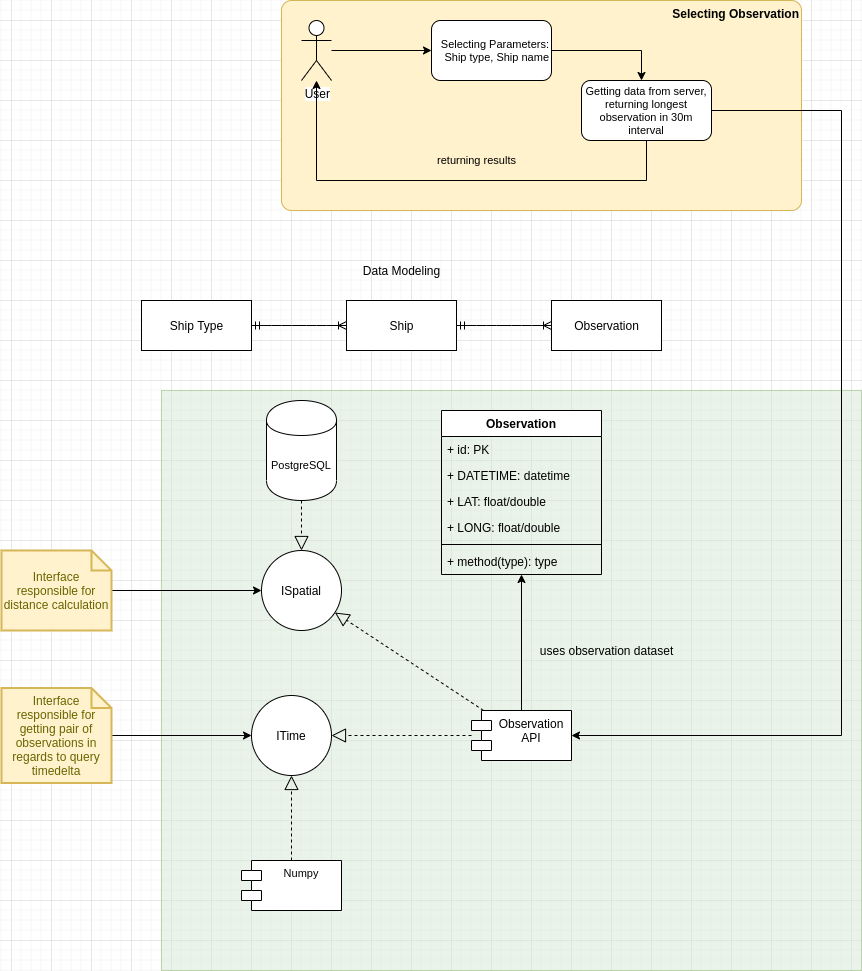

The diagram above was exported from draw.io. Its source (the exported page's mxGraphModel, read from the mxfile embedded in the PNG):
<mxGraphModel dx="2205" dy="825" grid="1" gridSize="10" guides="1" tooltips="1" connect="1" arrows="1" fold="1" page="1" pageScale="1" pageWidth="850" pageHeight="1100" math="0" shadow="0">
  <root>
    <mxCell id="RJ4o4HtbFZoWOTo2m0Wl-0" />
    <mxCell id="RJ4o4HtbFZoWOTo2m0Wl-1" parent="RJ4o4HtbFZoWOTo2m0Wl-0" />
    <mxCell id="TOaKehm3nBMDny1xCyEx-1" value="" style="rounded=0;whiteSpace=wrap;html=1;fontSize=11;align=center;fillColor=#d5e8d4;strokeColor=#82b366;opacity=50;" vertex="1" parent="RJ4o4HtbFZoWOTo2m0Wl-1">
      <mxGeometry x="30" y="530" width="700" height="580" as="geometry" />
    </mxCell>
    <mxCell id="RJ4o4HtbFZoWOTo2m0Wl-2" value="Data Modeling" style="text;html=1;align=center;verticalAlign=middle;resizable=0;points=[];autosize=1;" vertex="1" parent="RJ4o4HtbFZoWOTo2m0Wl-1">
      <mxGeometry x="225" y="400" width="90" height="20" as="geometry" />
    </mxCell>
    <mxCell id="FjMyO6GiXzaptYpa6DgQ-0" value="Ship Type" style="html=1;" vertex="1" parent="RJ4o4HtbFZoWOTo2m0Wl-1">
      <mxGeometry x="10" y="440" width="110" height="50" as="geometry" />
    </mxCell>
    <mxCell id="FjMyO6GiXzaptYpa6DgQ-2" value="Ship" style="html=1;" vertex="1" parent="RJ4o4HtbFZoWOTo2m0Wl-1">
      <mxGeometry x="215" y="440" width="110" height="50" as="geometry" />
    </mxCell>
    <mxCell id="FjMyO6GiXzaptYpa6DgQ-3" value="" style="edgeStyle=entityRelationEdgeStyle;fontSize=12;html=1;endArrow=ERoneToMany;startArrow=ERmandOne;exitX=1;exitY=0.5;exitDx=0;exitDy=0;" edge="1" parent="RJ4o4HtbFZoWOTo2m0Wl-1" source="FjMyO6GiXzaptYpa6DgQ-0" target="FjMyO6GiXzaptYpa6DgQ-2">
      <mxGeometry width="100" height="100" relative="1" as="geometry">
        <mxPoint x="110" y="670" as="sourcePoint" />
        <mxPoint x="210" y="570" as="targetPoint" />
      </mxGeometry>
    </mxCell>
    <mxCell id="FjMyO6GiXzaptYpa6DgQ-4" value="Observation" style="html=1;" vertex="1" parent="RJ4o4HtbFZoWOTo2m0Wl-1">
      <mxGeometry x="420" y="440" width="110" height="50" as="geometry" />
    </mxCell>
    <mxCell id="FjMyO6GiXzaptYpa6DgQ-5" value="" style="edgeStyle=entityRelationEdgeStyle;fontSize=12;html=1;endArrow=ERoneToMany;startArrow=ERmandOne;" edge="1" parent="RJ4o4HtbFZoWOTo2m0Wl-1" source="FjMyO6GiXzaptYpa6DgQ-2" target="FjMyO6GiXzaptYpa6DgQ-4">
      <mxGeometry width="100" height="100" relative="1" as="geometry">
        <mxPoint x="140" y="540" as="sourcePoint" />
        <mxPoint x="520" y="570" as="targetPoint" />
      </mxGeometry>
    </mxCell>
    <mxCell id="FjMyO6GiXzaptYpa6DgQ-13" value="ISpatial" style="ellipse;whiteSpace=wrap;html=1;aspect=fixed;" vertex="1" parent="RJ4o4HtbFZoWOTo2m0Wl-1">
      <mxGeometry x="130" y="690" width="80" height="80" as="geometry" />
    </mxCell>
    <mxCell id="FjMyO6GiXzaptYpa6DgQ-18" style="edgeStyle=orthogonalEdgeStyle;rounded=0;orthogonalLoop=1;jettySize=auto;html=1;" edge="1" parent="RJ4o4HtbFZoWOTo2m0Wl-1" source="FjMyO6GiXzaptYpa6DgQ-14" target="FjMyO6GiXzaptYpa6DgQ-6">
      <mxGeometry relative="1" as="geometry" />
    </mxCell>
    <mxCell id="FjMyO6GiXzaptYpa6DgQ-14" value="Observation&#10;API" style="shape=module;align=left;spacingLeft=20;align=center;verticalAlign=top;" vertex="1" parent="RJ4o4HtbFZoWOTo2m0Wl-1">
      <mxGeometry x="340" y="850" width="100" height="50" as="geometry" />
    </mxCell>
    <mxCell id="FjMyO6GiXzaptYpa6DgQ-15" value="" style="endArrow=block;dashed=1;endFill=0;endSize=12;html=1;" edge="1" parent="RJ4o4HtbFZoWOTo2m0Wl-1" source="FjMyO6GiXzaptYpa6DgQ-14" target="FjMyO6GiXzaptYpa6DgQ-13">
      <mxGeometry width="160" relative="1" as="geometry">
        <mxPoint x="190" y="800" as="sourcePoint" />
        <mxPoint x="350" y="800" as="targetPoint" />
      </mxGeometry>
    </mxCell>
    <mxCell id="FjMyO6GiXzaptYpa6DgQ-16" value="ITime" style="ellipse;whiteSpace=wrap;html=1;aspect=fixed;" vertex="1" parent="RJ4o4HtbFZoWOTo2m0Wl-1">
      <mxGeometry x="120" y="835" width="80" height="80" as="geometry" />
    </mxCell>
    <mxCell id="FjMyO6GiXzaptYpa6DgQ-17" value="" style="endArrow=block;dashed=1;endFill=0;endSize=12;html=1;" edge="1" parent="RJ4o4HtbFZoWOTo2m0Wl-1" source="FjMyO6GiXzaptYpa6DgQ-14" target="FjMyO6GiXzaptYpa6DgQ-16">
      <mxGeometry width="160" relative="1" as="geometry">
        <mxPoint x="362.0689655172414" y="860" as="sourcePoint" />
        <mxPoint x="213.39832818467085" y="762.0125344853514" as="targetPoint" />
      </mxGeometry>
    </mxCell>
    <mxCell id="FjMyO6GiXzaptYpa6DgQ-6" value="Observation" style="swimlane;fontStyle=1;align=center;verticalAlign=top;childLayout=stackLayout;horizontal=1;startSize=26;horizontalStack=0;resizeParent=1;resizeParentMax=0;resizeLast=0;collapsible=1;marginBottom=0;" vertex="1" parent="RJ4o4HtbFZoWOTo2m0Wl-1">
      <mxGeometry x="310" y="550" width="160" height="164" as="geometry" />
    </mxCell>
    <mxCell id="FjMyO6GiXzaptYpa6DgQ-7" value="+ id: PK&#10;" style="text;strokeColor=none;fillColor=none;align=left;verticalAlign=top;spacingLeft=4;spacingRight=4;overflow=hidden;rotatable=0;points=[[0,0.5],[1,0.5]];portConstraint=eastwest;" vertex="1" parent="FjMyO6GiXzaptYpa6DgQ-6">
      <mxGeometry y="26" width="160" height="26" as="geometry" />
    </mxCell>
    <mxCell id="FjMyO6GiXzaptYpa6DgQ-10" value="+ DATETIME: datetime&#10;" style="text;strokeColor=none;fillColor=none;align=left;verticalAlign=top;spacingLeft=4;spacingRight=4;overflow=hidden;rotatable=0;points=[[0,0.5],[1,0.5]];portConstraint=eastwest;" vertex="1" parent="FjMyO6GiXzaptYpa6DgQ-6">
      <mxGeometry y="52" width="160" height="26" as="geometry" />
    </mxCell>
    <mxCell id="FjMyO6GiXzaptYpa6DgQ-11" value="+ LAT: float/double&#10;" style="text;strokeColor=none;fillColor=none;align=left;verticalAlign=top;spacingLeft=4;spacingRight=4;overflow=hidden;rotatable=0;points=[[0,0.5],[1,0.5]];portConstraint=eastwest;" vertex="1" parent="FjMyO6GiXzaptYpa6DgQ-6">
      <mxGeometry y="78" width="160" height="26" as="geometry" />
    </mxCell>
    <mxCell id="FjMyO6GiXzaptYpa6DgQ-12" value="+ LONG: float/double&#10;" style="text;strokeColor=none;fillColor=none;align=left;verticalAlign=top;spacingLeft=4;spacingRight=4;overflow=hidden;rotatable=0;points=[[0,0.5],[1,0.5]];portConstraint=eastwest;" vertex="1" parent="FjMyO6GiXzaptYpa6DgQ-6">
      <mxGeometry y="104" width="160" height="26" as="geometry" />
    </mxCell>
    <mxCell id="FjMyO6GiXzaptYpa6DgQ-8" value="" style="line;strokeWidth=1;fillColor=none;align=left;verticalAlign=middle;spacingTop=-1;spacingLeft=3;spacingRight=3;rotatable=0;labelPosition=right;points=[];portConstraint=eastwest;" vertex="1" parent="FjMyO6GiXzaptYpa6DgQ-6">
      <mxGeometry y="130" width="160" height="8" as="geometry" />
    </mxCell>
    <mxCell id="FjMyO6GiXzaptYpa6DgQ-9" value="+ method(type): type" style="text;strokeColor=none;fillColor=none;align=left;verticalAlign=top;spacingLeft=4;spacingRight=4;overflow=hidden;rotatable=0;points=[[0,0.5],[1,0.5]];portConstraint=eastwest;" vertex="1" parent="FjMyO6GiXzaptYpa6DgQ-6">
      <mxGeometry y="138" width="160" height="26" as="geometry" />
    </mxCell>
    <mxCell id="FjMyO6GiXzaptYpa6DgQ-19" value="uses observation dataset" style="text;html=1;align=center;verticalAlign=middle;resizable=0;points=[];autosize=1;" vertex="1" parent="RJ4o4HtbFZoWOTo2m0Wl-1">
      <mxGeometry x="400" y="780" width="150" height="20" as="geometry" />
    </mxCell>
    <mxCell id="FjMyO6GiXzaptYpa6DgQ-20" value="Selecting Observation" style="html=1;outlineConnect=0;whiteSpace=wrap;fillColor=#fff2cc;shape=mxgraph.archimate3.application;archiType=rounded;strokeColor=#d6b656;verticalAlign=top;align=right;fontStyle=1" vertex="1" parent="RJ4o4HtbFZoWOTo2m0Wl-1">
      <mxGeometry x="150" y="140" width="520" height="210" as="geometry" />
    </mxCell>
    <mxCell id="FjMyO6GiXzaptYpa6DgQ-24" style="edgeStyle=orthogonalEdgeStyle;rounded=0;orthogonalLoop=1;jettySize=auto;html=1;" edge="1" parent="RJ4o4HtbFZoWOTo2m0Wl-1" source="FjMyO6GiXzaptYpa6DgQ-22" target="FjMyO6GiXzaptYpa6DgQ-23">
      <mxGeometry relative="1" as="geometry" />
    </mxCell>
    <mxCell id="FjMyO6GiXzaptYpa6DgQ-22" value="User" style="shape=umlActor;verticalLabelPosition=bottom;labelBackgroundColor=#ffffff;verticalAlign=top;html=1;outlineConnect=0;align=right;" vertex="1" parent="RJ4o4HtbFZoWOTo2m0Wl-1">
      <mxGeometry x="170" y="160" width="30" height="60" as="geometry" />
    </mxCell>
    <mxCell id="FjMyO6GiXzaptYpa6DgQ-26" style="edgeStyle=orthogonalEdgeStyle;rounded=0;orthogonalLoop=1;jettySize=auto;html=1;fontSize=11;" edge="1" parent="RJ4o4HtbFZoWOTo2m0Wl-1" source="FjMyO6GiXzaptYpa6DgQ-23" target="FjMyO6GiXzaptYpa6DgQ-25">
      <mxGeometry relative="1" as="geometry">
        <Array as="points">
          <mxPoint x="510" y="190" />
        </Array>
      </mxGeometry>
    </mxCell>
    <mxCell id="FjMyO6GiXzaptYpa6DgQ-23" value="Selecting Parameters: Ship type, Ship name" style="rounded=1;whiteSpace=wrap;html=1;align=right;fontSize=11;" vertex="1" parent="RJ4o4HtbFZoWOTo2m0Wl-1">
      <mxGeometry x="300" y="160" width="120" height="60" as="geometry" />
    </mxCell>
    <mxCell id="FjMyO6GiXzaptYpa6DgQ-27" style="edgeStyle=orthogonalEdgeStyle;rounded=0;orthogonalLoop=1;jettySize=auto;html=1;fontSize=11;" edge="1" parent="RJ4o4HtbFZoWOTo2m0Wl-1" source="FjMyO6GiXzaptYpa6DgQ-25" target="FjMyO6GiXzaptYpa6DgQ-22">
      <mxGeometry relative="1" as="geometry">
        <Array as="points">
          <mxPoint x="515" y="320" />
          <mxPoint x="185" y="320" />
        </Array>
      </mxGeometry>
    </mxCell>
    <mxCell id="FjMyO6GiXzaptYpa6DgQ-29" style="edgeStyle=orthogonalEdgeStyle;rounded=0;orthogonalLoop=1;jettySize=auto;html=1;fontSize=11;" edge="1" parent="RJ4o4HtbFZoWOTo2m0Wl-1" source="FjMyO6GiXzaptYpa6DgQ-25" target="FjMyO6GiXzaptYpa6DgQ-14">
      <mxGeometry relative="1" as="geometry">
        <Array as="points">
          <mxPoint x="710" y="250" />
          <mxPoint x="710" y="875" />
        </Array>
      </mxGeometry>
    </mxCell>
    <mxCell id="FjMyO6GiXzaptYpa6DgQ-25" value="Getting data from server, returning longest observation in 30m interval" style="rounded=1;whiteSpace=wrap;html=1;fontSize=11;align=center;" vertex="1" parent="RJ4o4HtbFZoWOTo2m0Wl-1">
      <mxGeometry x="450" y="220" width="130" height="60" as="geometry" />
    </mxCell>
    <mxCell id="FjMyO6GiXzaptYpa6DgQ-28" value="returning results" style="text;html=1;align=center;verticalAlign=middle;resizable=0;points=[];autosize=1;fontSize=11;" vertex="1" parent="RJ4o4HtbFZoWOTo2m0Wl-1">
      <mxGeometry x="300" y="290" width="90" height="20" as="geometry" />
    </mxCell>
    <mxCell id="TOaKehm3nBMDny1xCyEx-2" value="PostgreSQL" style="shape=cylinder;whiteSpace=wrap;html=1;boundedLbl=1;backgroundOutline=1;fontSize=11;align=center;" vertex="1" parent="RJ4o4HtbFZoWOTo2m0Wl-1">
      <mxGeometry x="135" y="540" width="70" height="100" as="geometry" />
    </mxCell>
    <mxCell id="TOaKehm3nBMDny1xCyEx-3" value="" style="endArrow=block;dashed=1;endFill=0;endSize=12;html=1;exitX=0.5;exitY=1;exitDx=0;exitDy=0;" edge="1" parent="RJ4o4HtbFZoWOTo2m0Wl-1" source="TOaKehm3nBMDny1xCyEx-2" target="FjMyO6GiXzaptYpa6DgQ-13">
      <mxGeometry width="160" relative="1" as="geometry">
        <mxPoint x="78.66896551724142" y="680.99" as="sourcePoint" />
        <mxPoint x="-70.00167181532913" y="583.0025344853514" as="targetPoint" />
      </mxGeometry>
    </mxCell>
    <mxCell id="TOaKehm3nBMDny1xCyEx-4" value="Numpy" style="shape=module;align=left;spacingLeft=20;align=center;verticalAlign=top;fontSize=11;" vertex="1" parent="RJ4o4HtbFZoWOTo2m0Wl-1">
      <mxGeometry x="110" y="1000" width="100" height="50" as="geometry" />
    </mxCell>
    <mxCell id="TOaKehm3nBMDny1xCyEx-7" value="" style="endArrow=block;dashed=1;endFill=0;endSize=12;html=1;" edge="1" parent="RJ4o4HtbFZoWOTo2m0Wl-1" source="TOaKehm3nBMDny1xCyEx-4" target="FjMyO6GiXzaptYpa6DgQ-16">
      <mxGeometry width="160" relative="1" as="geometry">
        <mxPoint x="340" y="970" as="sourcePoint" />
        <mxPoint x="200" y="970" as="targetPoint" />
      </mxGeometry>
    </mxCell>
    <mxCell id="_-SzEiqeUBdH_0a0D4YX-1" style="edgeStyle=orthogonalEdgeStyle;rounded=0;orthogonalLoop=1;jettySize=auto;html=1;fontSize=11;" edge="1" parent="RJ4o4HtbFZoWOTo2m0Wl-1" source="_-SzEiqeUBdH_0a0D4YX-0" target="FjMyO6GiXzaptYpa6DgQ-13">
      <mxGeometry relative="1" as="geometry" />
    </mxCell>
    <mxCell id="_-SzEiqeUBdH_0a0D4YX-0" value="Interface responsible for distance calculation" style="shape=note;strokeWidth=2;fontSize=12;size=20;whiteSpace=wrap;html=1;fillColor=#fff2cc;strokeColor=#d6b656;fontColor=#666600;align=center;" vertex="1" parent="RJ4o4HtbFZoWOTo2m0Wl-1">
      <mxGeometry x="-130" y="690" width="110.00000000000001" height="80" as="geometry" />
    </mxCell>
    <mxCell id="_-SzEiqeUBdH_0a0D4YX-3" style="edgeStyle=orthogonalEdgeStyle;rounded=0;orthogonalLoop=1;jettySize=auto;html=1;fontSize=12;" edge="1" parent="RJ4o4HtbFZoWOTo2m0Wl-1" source="_-SzEiqeUBdH_0a0D4YX-2" target="FjMyO6GiXzaptYpa6DgQ-16">
      <mxGeometry relative="1" as="geometry" />
    </mxCell>
    <mxCell id="_-SzEiqeUBdH_0a0D4YX-2" value="Interface responsible for getting pair of observations in regards to query timedelta" style="shape=note;strokeWidth=2;fontSize=12;size=20;whiteSpace=wrap;html=1;fillColor=#fff2cc;strokeColor=#d6b656;fontColor=#666600;align=center;" vertex="1" parent="RJ4o4HtbFZoWOTo2m0Wl-1">
      <mxGeometry x="-130" y="827.5" width="110" height="95" as="geometry" />
    </mxCell>
  </root>
</mxGraphModel>